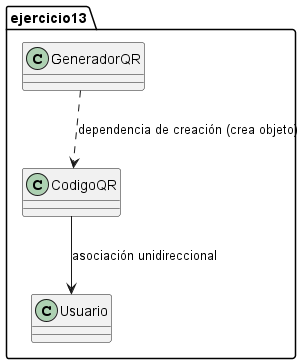

The diagram above was rendered by PlantUML. Its source (embedded in the PNG):
@startuml
package ejercicio13 {
 class GeneradorQR
 class CodigoQR
 class Usuario
 GeneradorQR ..> CodigoQR : dependencia de creación (crea objeto)
 CodigoQR --> Usuario : asociación unidireccional
}
@enduml